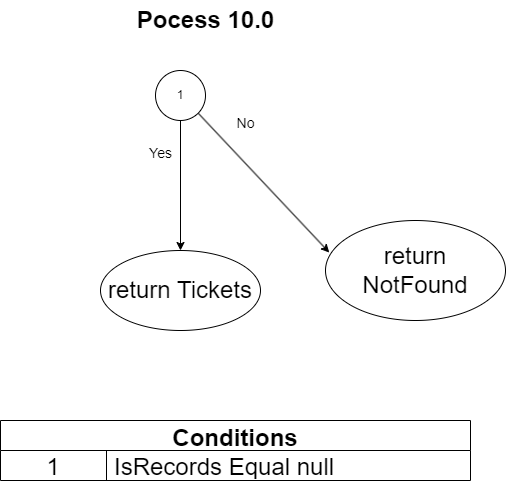

The diagram above was exported from draw.io. Its source (the exported page's mxGraphModel, read from the mxfile embedded in the PNG):
<mxGraphModel dx="986" dy="571" grid="1" gridSize="10" guides="1" tooltips="1" connect="1" arrows="1" fold="1" page="1" pageScale="1" pageWidth="850" pageHeight="1100" math="0" shadow="0">
  <root>
    <mxCell id="0" />
    <mxCell id="1" parent="0" />
    <mxCell id="2" value="&lt;font style=&quot;font-size: 24px;&quot;&gt;&lt;b&gt;Pocess 10.0&lt;/b&gt;&lt;/font&gt;" style="text;html=1;align=center;verticalAlign=middle;resizable=0;points=[];autosize=1;strokeColor=none;fillColor=none;" parent="1" vertex="1">
      <mxGeometry x="325" width="160" height="40" as="geometry" />
    </mxCell>
    <mxCell id="3" value="Conditions" style="shape=table;startSize=30;container=1;collapsible=0;childLayout=tableLayout;fixedRows=1;rowLines=0;fontStyle=1;fontSize=24;" parent="1" vertex="1">
      <mxGeometry x="200" y="420" width="470" height="60" as="geometry" />
    </mxCell>
    <mxCell id="4" value="" style="shape=tableRow;horizontal=0;startSize=0;swimlaneHead=0;swimlaneBody=0;top=0;left=0;bottom=0;right=0;collapsible=0;dropTarget=0;fillColor=none;points=[[0,0.5],[1,0.5]];portConstraint=eastwest;fontSize=24;" parent="3" vertex="1">
      <mxGeometry y="30" width="470" height="30" as="geometry" />
    </mxCell>
    <mxCell id="5" value="1" style="shape=partialRectangle;html=1;whiteSpace=wrap;connectable=0;fillColor=none;top=0;left=0;bottom=0;right=0;overflow=hidden;pointerEvents=1;fontSize=24;" parent="4" vertex="1">
      <mxGeometry width="106" height="30" as="geometry">
        <mxRectangle width="106" height="30" as="alternateBounds" />
      </mxGeometry>
    </mxCell>
    <mxCell id="6" value="IsRecords Equal null" style="shape=partialRectangle;html=1;whiteSpace=wrap;connectable=0;fillColor=none;top=0;left=0;bottom=0;right=0;align=left;spacingLeft=6;overflow=hidden;fontSize=24;" parent="4" vertex="1">
      <mxGeometry x="106" width="364" height="30" as="geometry">
        <mxRectangle width="364" height="30" as="alternateBounds" />
      </mxGeometry>
    </mxCell>
    <mxCell id="7" style="edgeStyle=none;html=1;exitX=1;exitY=1;exitDx=0;exitDy=0;entryX=0.021;entryY=0.32;entryDx=0;entryDy=0;entryPerimeter=0;fontSize=24;" parent="1" source="9" target="10" edge="1">
      <mxGeometry relative="1" as="geometry" />
    </mxCell>
    <mxCell id="8" style="edgeStyle=none;html=1;exitX=0.5;exitY=1;exitDx=0;exitDy=0;entryX=0.5;entryY=0;entryDx=0;entryDy=0;fontSize=14;" parent="1" source="9" target="13" edge="1">
      <mxGeometry relative="1" as="geometry">
        <mxPoint x="380" y="300" as="targetPoint" />
      </mxGeometry>
    </mxCell>
    <mxCell id="9" value="1" style="ellipse;whiteSpace=wrap;html=1;aspect=fixed;" parent="1" vertex="1">
      <mxGeometry x="355" y="70" width="50" height="50" as="geometry" />
    </mxCell>
    <mxCell id="10" value="return &lt;br&gt;NotFound" style="ellipse;whiteSpace=wrap;html=1;fontSize=24;" parent="1" vertex="1">
      <mxGeometry x="525" y="220" width="180" height="100" as="geometry" />
    </mxCell>
    <mxCell id="11" value="&lt;font style=&quot;font-size: 14px;&quot;&gt;No&lt;/font&gt;" style="text;html=1;align=center;verticalAlign=middle;resizable=0;points=[];autosize=1;strokeColor=none;fillColor=none;fontSize=24;" parent="1" vertex="1">
      <mxGeometry x="425" y="100" width="40" height="40" as="geometry" />
    </mxCell>
    <mxCell id="12" value="&lt;font style=&quot;font-size: 14px;&quot;&gt;Yes&lt;/font&gt;" style="text;html=1;align=center;verticalAlign=middle;resizable=0;points=[];autosize=1;strokeColor=none;fillColor=none;fontSize=24;" parent="1" vertex="1">
      <mxGeometry x="335" y="130" width="50" height="40" as="geometry" />
    </mxCell>
    <mxCell id="13" value="return Tickets" style="ellipse;whiteSpace=wrap;html=1;fontSize=24;" parent="1" vertex="1">
      <mxGeometry x="300" y="250" width="160" height="80" as="geometry" />
    </mxCell>
  </root>
</mxGraphModel>